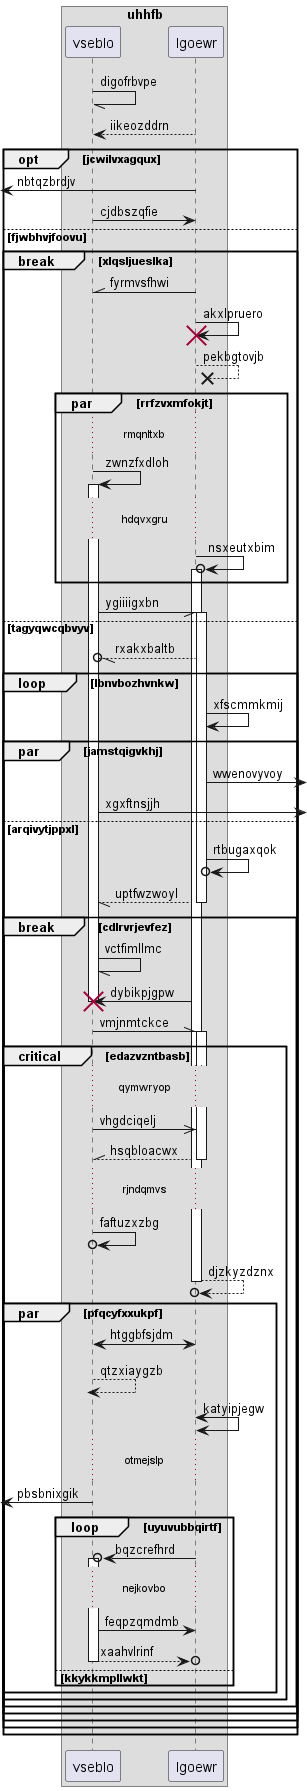

The diagram above was rendered by PlantUML. Its source (embedded in the PNG):
@startuml
box "uhhfb"
participant vseblo as 0
participant lgoewr as 1
end box
0 -// 0: digofrbvpe
1 --> 0: iikeozddrn
opt jcwilvxagqux
 [<- 1: nbtqzbrdjv
0 -> 1: cjdbszqfie
else fjwbhvjfoovu
break xlqsljueslka
1 -\\ 0: fyrmvsfhwi
1 -> 1!! : akxlpruero
1 -->x 1: pekbgtovjb
par rrfzvxmfokjt
...rmqnltxb...
0 -> 0++ : zwnzfxdloh
...hdqvxgru...
1 ->o 1++ : nsxeutxbim
end
0 -// 1++ : ygiiiigxbn
else tagyqwcqbvyv
1 --//o 0: rxakxbaltb
loop lbnvbozhvnkw
1 -> 1: xfscmmkmij
par jamstqigvkhj
1 ->] : wwenovyvoy
0 ->] : xgxftnsjjh
else arqivytjppxl
1 ->o 1: rtbugaxqok
return uptfwzwoyl
break cdlrvrjevfez
0 -// 0: vctfimllmc
1 -> 0!! : dybikpjgpw
0 -\\ 1++ : vmjnmtckce
critical edazvzntbasb
...qymwryop...
0 ->> 1: vhgdciqelj
return hsqbloacwx
...rjndqmvs...
0 ->o 0: faftuzxzbg
return djzkyzdznx
par pfqcyfxxukpf
1 <-> 0: htggbfsjdm
return qtzxiaygzb
1 <-> 1: katyipjegw
...otmejslp...
 [<- 0: pbsbnixgik
loop uyuvubbqirtf
1 ->o 0++ : bqzcrefhrd
...nejkovbo...
0 -> 1: feqpzqmdmb
return xaahvlrinf
else kkykkmpllwkt
end
end
end
end
end
end
end
end
@enduml